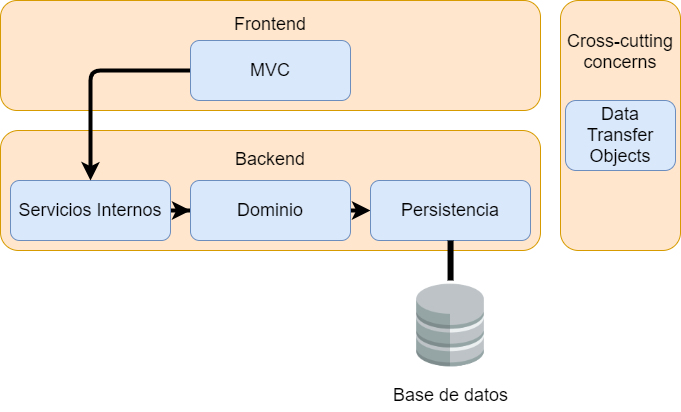

The diagram above was exported from draw.io. Its source (the exported page's mxGraphModel, read from the mxfile embedded in the PNG):
<mxGraphModel dx="1021" dy="534" grid="1" gridSize="10" guides="1" tooltips="1" connect="1" arrows="1" fold="1" page="1" pageScale="1" pageWidth="850" pageHeight="1100" math="0" shadow="0">
  <root>
    <mxCell id="sKQmT9w5wM5YkN1tgnAz-0" />
    <mxCell id="sKQmT9w5wM5YkN1tgnAz-1" parent="sKQmT9w5wM5YkN1tgnAz-0" />
    <mxCell id="sKQmT9w5wM5YkN1tgnAz-5" value="Backend&lt;br&gt;&lt;br&gt;&lt;br&gt;&lt;br&gt;" style="rounded=1;whiteSpace=wrap;html=1;fontSize=18;fillColor=#ffe6cc;strokeColor=#d79b00;" vertex="1" parent="sKQmT9w5wM5YkN1tgnAz-1">
      <mxGeometry x="70" y="130" width="540" height="120" as="geometry" />
    </mxCell>
    <mxCell id="sKQmT9w5wM5YkN1tgnAz-2" value="Frontend&lt;br&gt;&lt;br&gt;&lt;br&gt;&lt;br&gt;" style="rounded=1;whiteSpace=wrap;html=1;fontSize=18;fillColor=#ffe6cc;strokeColor=#d79b00;" vertex="1" parent="sKQmT9w5wM5YkN1tgnAz-1">
      <mxGeometry x="70" width="540" height="110" as="geometry" />
    </mxCell>
    <mxCell id="sKQmT9w5wM5YkN1tgnAz-4" value="Cross-cutting concerns&lt;br&gt;&lt;br&gt;&lt;br&gt;&lt;br&gt;&lt;br&gt;&lt;br&gt;&lt;br&gt;&lt;br&gt;" style="rounded=1;whiteSpace=wrap;html=1;fontSize=18;fillColor=#ffe6cc;strokeColor=#d79b00;" vertex="1" parent="sKQmT9w5wM5YkN1tgnAz-1">
      <mxGeometry x="630" width="120" height="250" as="geometry" />
    </mxCell>
    <mxCell id="sKQmT9w5wM5YkN1tgnAz-15" style="edgeStyle=orthogonalEdgeStyle;rounded=0;orthogonalLoop=1;jettySize=auto;html=1;exitX=1;exitY=0.5;exitDx=0;exitDy=0;fontSize=18;strokeWidth=4;" edge="1" parent="sKQmT9w5wM5YkN1tgnAz-1" source="sKQmT9w5wM5YkN1tgnAz-3" target="sKQmT9w5wM5YkN1tgnAz-6">
      <mxGeometry relative="1" as="geometry" />
    </mxCell>
    <mxCell id="sKQmT9w5wM5YkN1tgnAz-3" value="Servicios Internos" style="rounded=1;whiteSpace=wrap;html=1;fontSize=18;fillColor=#dae8fc;strokeColor=#6c8ebf;" vertex="1" parent="sKQmT9w5wM5YkN1tgnAz-1">
      <mxGeometry x="80" y="180" width="160" height="60" as="geometry" />
    </mxCell>
    <mxCell id="sKQmT9w5wM5YkN1tgnAz-17" style="edgeStyle=orthogonalEdgeStyle;rounded=0;orthogonalLoop=1;jettySize=auto;html=1;exitX=1;exitY=0.5;exitDx=0;exitDy=0;fontSize=18;strokeWidth=4;" edge="1" parent="sKQmT9w5wM5YkN1tgnAz-1" source="sKQmT9w5wM5YkN1tgnAz-6" target="sKQmT9w5wM5YkN1tgnAz-7">
      <mxGeometry relative="1" as="geometry">
        <Array as="points">
          <mxPoint x="440" y="210" />
          <mxPoint x="440" y="210" />
        </Array>
      </mxGeometry>
    </mxCell>
    <mxCell id="sKQmT9w5wM5YkN1tgnAz-6" value="Dominio" style="rounded=1;whiteSpace=wrap;html=1;fontSize=18;fillColor=#dae8fc;strokeColor=#6c8ebf;" vertex="1" parent="sKQmT9w5wM5YkN1tgnAz-1">
      <mxGeometry x="260" y="180" width="160" height="60" as="geometry" />
    </mxCell>
    <mxCell id="sKQmT9w5wM5YkN1tgnAz-7" value="Persistencia" style="rounded=1;whiteSpace=wrap;html=1;fontSize=18;fillColor=#dae8fc;strokeColor=#6c8ebf;" vertex="1" parent="sKQmT9w5wM5YkN1tgnAz-1">
      <mxGeometry x="440" y="180" width="160" height="60" as="geometry" />
    </mxCell>
    <mxCell id="sKQmT9w5wM5YkN1tgnAz-8" value="Data Transfer Objects" style="rounded=1;whiteSpace=wrap;html=1;fontSize=18;fillColor=#dae8fc;strokeColor=#6c8ebf;" vertex="1" parent="sKQmT9w5wM5YkN1tgnAz-1">
      <mxGeometry x="635" y="100" width="110" height="70" as="geometry" />
    </mxCell>
    <mxCell id="sKQmT9w5wM5YkN1tgnAz-18" style="edgeStyle=orthogonalEdgeStyle;rounded=1;orthogonalLoop=1;jettySize=auto;html=1;exitX=0;exitY=0.5;exitDx=0;exitDy=0;fontSize=18;strokeWidth=4;" edge="1" parent="sKQmT9w5wM5YkN1tgnAz-1" source="sKQmT9w5wM5YkN1tgnAz-11" target="sKQmT9w5wM5YkN1tgnAz-3">
      <mxGeometry relative="1" as="geometry" />
    </mxCell>
    <mxCell id="sKQmT9w5wM5YkN1tgnAz-11" value="MVC" style="rounded=1;whiteSpace=wrap;html=1;fontSize=18;fillColor=#dae8fc;strokeColor=#6c8ebf;" vertex="1" parent="sKQmT9w5wM5YkN1tgnAz-1">
      <mxGeometry x="260" y="40" width="160" height="60" as="geometry" />
    </mxCell>
    <mxCell id="sKQmT9w5wM5YkN1tgnAz-12" value="" style="shape=image;html=1;verticalAlign=top;verticalLabelPosition=bottom;labelBackgroundColor=#ffffff;imageAspect=0;aspect=fixed;image=https://cdn0.iconfinder.com/data/icons/small-n-flat/24/678113-database-128.png;fontSize=18;" vertex="1" parent="sKQmT9w5wM5YkN1tgnAz-1">
      <mxGeometry x="475" y="280" width="90" height="90" as="geometry" />
    </mxCell>
    <mxCell id="sKQmT9w5wM5YkN1tgnAz-13" value="Base de datos" style="text;html=1;align=center;verticalAlign=middle;resizable=0;points=[];autosize=1;strokeColor=none;fontSize=18;" vertex="1" parent="sKQmT9w5wM5YkN1tgnAz-1">
      <mxGeometry x="455" y="380" width="130" height="30" as="geometry" />
    </mxCell>
    <mxCell id="sKQmT9w5wM5YkN1tgnAz-14" value="" style="endArrow=none;html=1;fontSize=18;edgeStyle=orthogonalEdgeStyle;strokeWidth=6;" edge="1" parent="sKQmT9w5wM5YkN1tgnAz-1" source="sKQmT9w5wM5YkN1tgnAz-7" target="sKQmT9w5wM5YkN1tgnAz-12">
      <mxGeometry width="50" height="50" relative="1" as="geometry">
        <mxPoint x="620" y="202.47058823529414" as="sourcePoint" />
        <mxPoint x="680" y="202.5" as="targetPoint" />
        <Array as="points">
          <mxPoint x="520" y="260" />
          <mxPoint x="520" y="260" />
        </Array>
      </mxGeometry>
    </mxCell>
  </root>
</mxGraphModel>